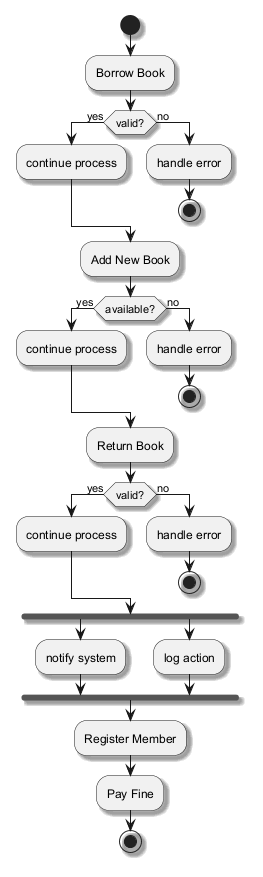

The diagram above was rendered by PlantUML. Its source (embedded in the PNG):
@startuml
skinparam backgroundColor #FFFFFF
skinparam classBackgroundColor #F1F8E9
skinparam classBorderColor #33691E
skinparam shadowing true
start
:Borrow Book;
if (valid?) then (yes)
:continue process;
else (no)
:handle error;
stop
endif
:Add New Book;
if (available?) then (yes)
:continue process;
else (no)
:handle error;
stop
endif
:Return Book;
if (valid?) then (yes)
:continue process;
else (no)
:handle error;
stop
endif
fork
:notify system;
fork again
:log action;
end fork
:Register Member;
:Pay Fine;
stop
@enduml